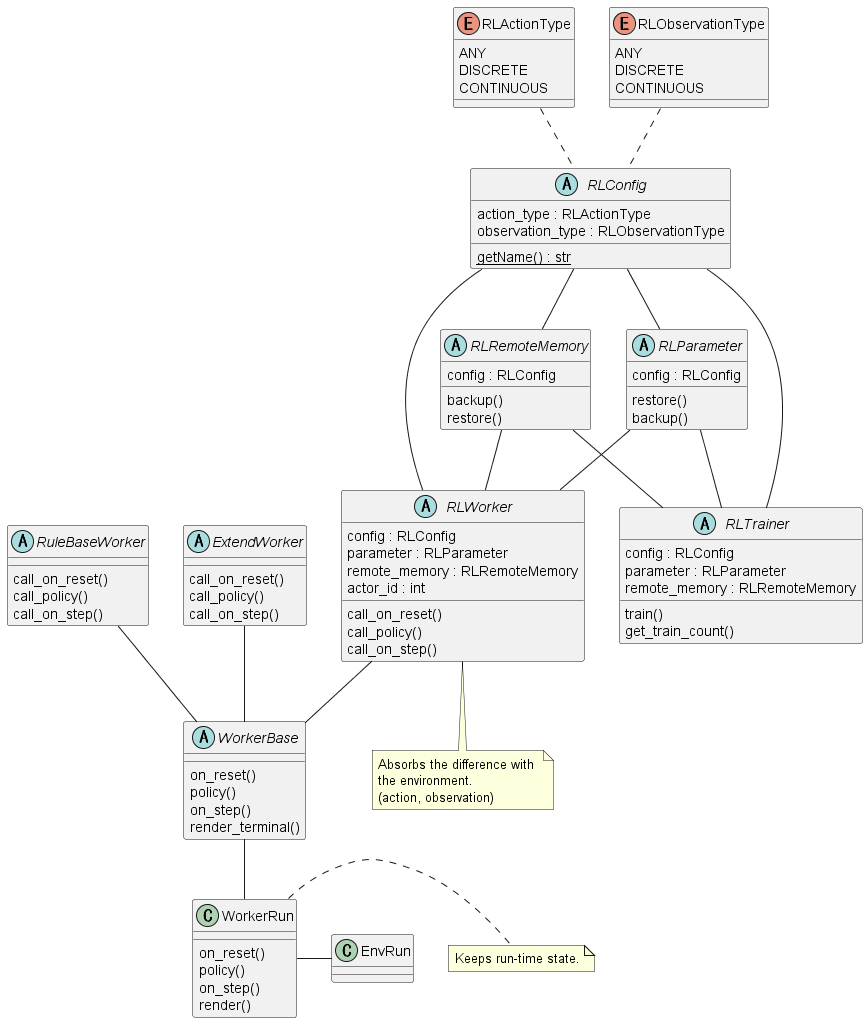

The diagram above was rendered by PlantUML. Its source (embedded in the PNG):
@startuml class_rl

enum RLActionType {
    ANY
    DISCRETE
    CONTINUOUS
}

enum RLObservationType {
    ANY
    DISCRETE
    CONTINUOUS
}


class EnvRun {}


class WorkerRun {
    on_reset()
    policy()
    on_step()
    render()
}

WorkerRun - EnvRun

note "Keeps run-time state." as WorkerRunMemo
WorkerRun . WorkerRunMemo


abstract WorkerBase {
    on_reset()
    policy()
    on_step()
    render_terminal()
}
WorkerBase -- WorkerRun



abstract RuleBaseWorker {
    call_on_reset()
    call_policy()
    call_on_step()
}

RuleBaseWorker -- WorkerBase


abstract ExtendWorker {
    call_on_reset()
    call_policy()
    call_on_step()
}

ExtendWorker -- WorkerBase



abstract RLWorker {
    config : RLConfig
    parameter : RLParameter
    remote_memory : RLRemoteMemory
    actor_id : int
    call_on_reset()
    call_policy()
    call_on_step()
}


RLWorker -- WorkerBase

note "Absorbs the difference with \nthe environment.\n(action, observation)" as RLWorkerMemo
RLWorker .. RLWorkerMemo


abstract RLTrainer {
    config : RLConfig
    parameter : RLParameter
    remote_memory : RLRemoteMemory
    train()
    get_train_count()
}

abstract RLRemoteMemory {
    config : RLConfig
    backup()
    restore()
}

abstract RLParameter {
    config : RLConfig
    restore()
    backup()
}


abstract RLConfig {
    {static} getName() : str
    action_type : RLActionType
    observation_type : RLObservationType
}
RLActionType .. RLConfig
RLObservationType .. RLConfig

RLConfig --- RLWorker
RLConfig --- RLTrainer
RLConfig -- RLParameter
RLConfig -- RLRemoteMemory

RLParameter -- RLWorker
RLParameter -- RLTrainer
RLRemoteMemory -- RLWorker
RLRemoteMemory -- RLTrainer


@enduml